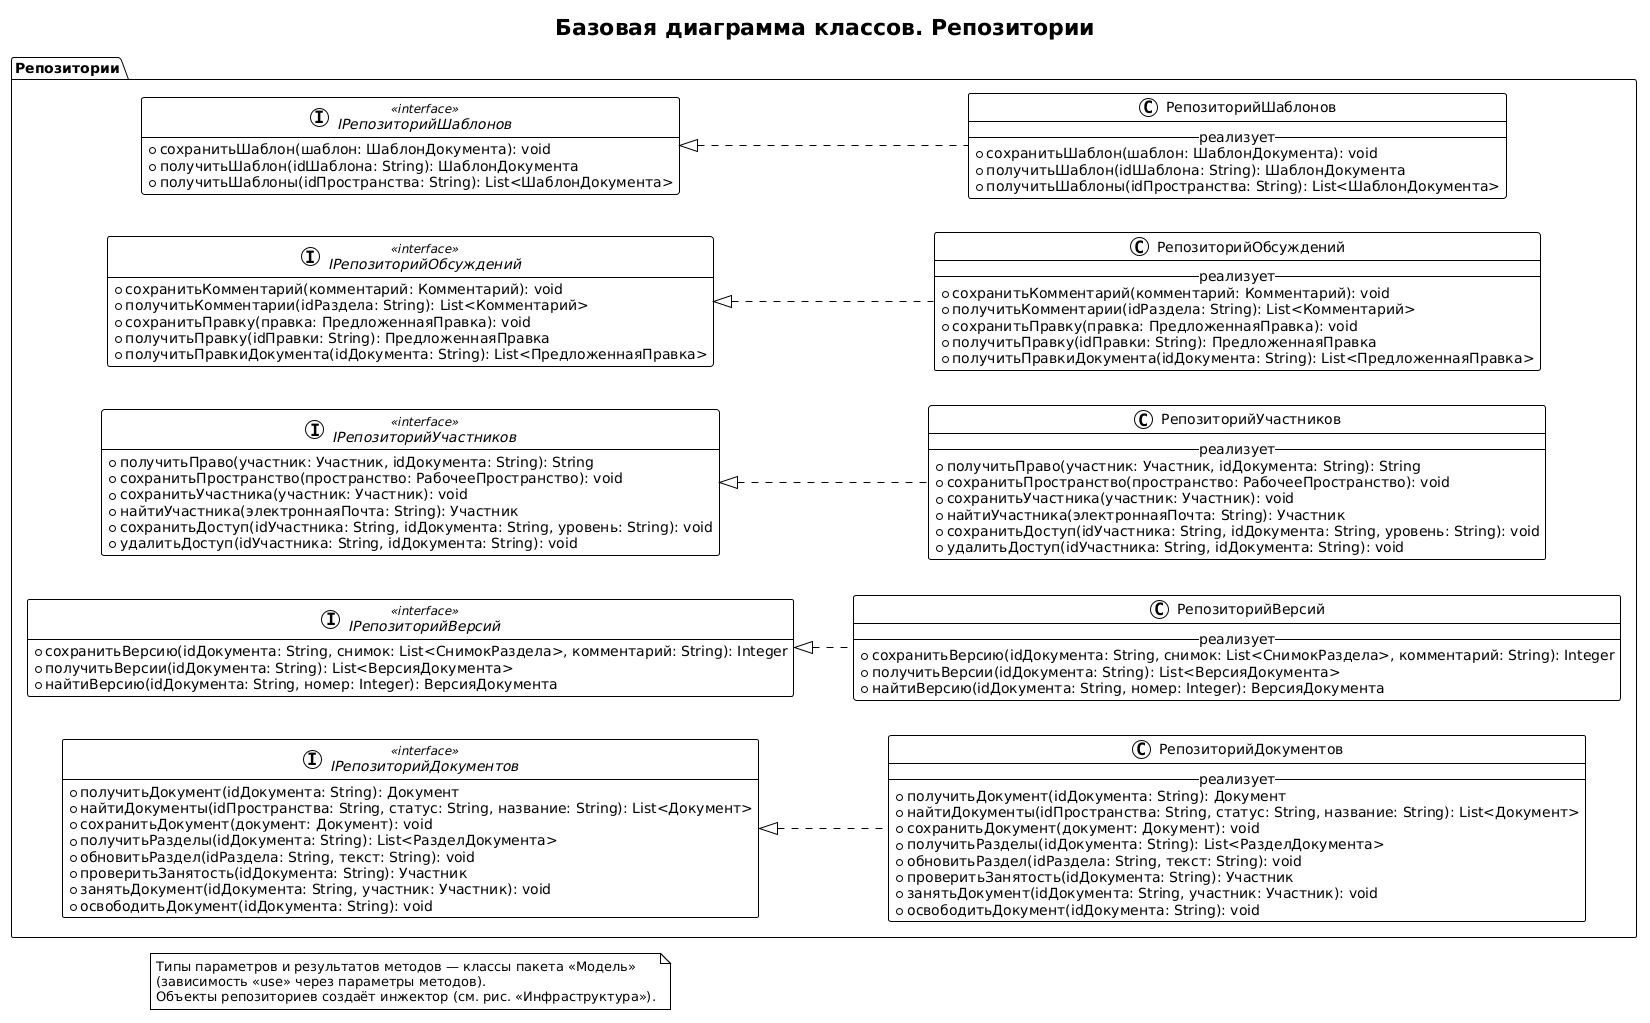

The diagram above was rendered by PlantUML. Its source (embedded in the PNG):
@startuml
!theme plain
hide empty members
left to right direction
title Базовая диаграмма классов. Репозитории

package "Репозитории" {
    interface "IРепозиторийДокументов" as IРепозиторийДокументов <<interface>> {
        +получитьДокумент(idДокумента: String): Документ
        +найтиДокументы(idПространства: String, статус: String, название: String): List<Документ>
        +сохранитьДокумент(документ: Документ): void
        +получитьРазделы(idДокумента: String): List<РазделДокумента>
        +обновитьРаздел(idРаздела: String, текст: String): void
        +проверитьЗанятость(idДокумента: String): Участник
        +занятьДокумент(idДокумента: String, участник: Участник): void
        +освободитьДокумент(idДокумента: String): void
    }

    class "РепозиторийДокументов" as РепозиторийДокументов {
        -- реализует --
        +получитьДокумент(idДокумента: String): Документ
        +найтиДокументы(idПространства: String, статус: String, название: String): List<Документ>
        +сохранитьДокумент(документ: Документ): void
        +получитьРазделы(idДокумента: String): List<РазделДокумента>
        +обновитьРаздел(idРаздела: String, текст: String): void
        +проверитьЗанятость(idДокумента: String): Участник
        +занятьДокумент(idДокумента: String, участник: Участник): void
        +освободитьДокумент(idДокумента: String): void
    }

    interface "IРепозиторийВерсий" as IРепозиторийВерсий <<interface>> {
        +сохранитьВерсию(idДокумента: String, снимок: List<СнимокРаздела>, комментарий: String): Integer
        +получитьВерсии(idДокумента: String): List<ВерсияДокумента>
        +найтиВерсию(idДокумента: String, номер: Integer): ВерсияДокумента
    }

    class "РепозиторийВерсий" as РепозиторийВерсий {
        -- реализует --
        +сохранитьВерсию(idДокумента: String, снимок: List<СнимокРаздела>, комментарий: String): Integer
        +получитьВерсии(idДокумента: String): List<ВерсияДокумента>
        +найтиВерсию(idДокумента: String, номер: Integer): ВерсияДокумента
    }

    interface "IРепозиторийУчастников" as IРепозиторийУчастников <<interface>> {
        +получитьПраво(участник: Участник, idДокумента: String): String
        +сохранитьПространство(пространство: РабочееПространство): void
        +сохранитьУчастника(участник: Участник): void
        +найтиУчастника(электроннаяПочта: String): Участник
        +сохранитьДоступ(idУчастника: String, idДокумента: String, уровень: String): void
        +удалитьДоступ(idУчастника: String, idДокумента: String): void
    }

    class "РепозиторийУчастников" as РепозиторийУчастников {
        -- реализует --
        +получитьПраво(участник: Участник, idДокумента: String): String
        +сохранитьПространство(пространство: РабочееПространство): void
        +сохранитьУчастника(участник: Участник): void
        +найтиУчастника(электроннаяПочта: String): Участник
        +сохранитьДоступ(idУчастника: String, idДокумента: String, уровень: String): void
        +удалитьДоступ(idУчастника: String, idДокумента: String): void
    }

    interface "IРепозиторийОбсуждений" as IРепозиторийОбсуждений <<interface>> {
        +сохранитьКомментарий(комментарий: Комментарий): void
        +получитьКомментарии(idРаздела: String): List<Комментарий>
        +сохранитьПравку(правка: ПредложеннаяПравка): void
        +получитьПравку(idПравки: String): ПредложеннаяПравка
        +получитьПравкиДокумента(idДокумента: String): List<ПредложеннаяПравка>
    }

    class "РепозиторийОбсуждений" as РепозиторийОбсуждений {
        -- реализует --
        +сохранитьКомментарий(комментарий: Комментарий): void
        +получитьКомментарии(idРаздела: String): List<Комментарий>
        +сохранитьПравку(правка: ПредложеннаяПравка): void
        +получитьПравку(idПравки: String): ПредложеннаяПравка
        +получитьПравкиДокумента(idДокумента: String): List<ПредложеннаяПравка>
    }

    interface "IРепозиторийШаблонов" as IРепозиторийШаблонов <<interface>> {
        +сохранитьШаблон(шаблон: ШаблонДокумента): void
        +получитьШаблон(idШаблона: String): ШаблонДокумента
        +получитьШаблоны(idПространства: String): List<ШаблонДокумента>
    }

    class "РепозиторийШаблонов" as РепозиторийШаблонов {
        -- реализует --
        +сохранитьШаблон(шаблон: ШаблонДокумента): void
        +получитьШаблон(idШаблона: String): ШаблонДокумента
        +получитьШаблоны(idПространства: String): List<ШаблонДокумента>
    }
}

IРепозиторийДокументов <|.. РепозиторийДокументов
IРепозиторийВерсий <|.. РепозиторийВерсий
IРепозиторийУчастников <|.. РепозиторийУчастников
IРепозиторийОбсуждений <|.. РепозиторийОбсуждений
IРепозиторийШаблонов <|.. РепозиторийШаблонов

note as N1
  Типы параметров и результатов методов — классы пакета «Модель»
  (зависимость <<use>> через параметры методов).
  Объекты репозиториев создаёт инжектор (см. рис. «Инфраструктура»).
end note
@enduml